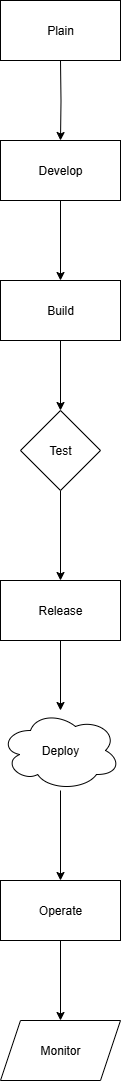

The diagram above was exported from draw.io. Its source (the exported page's mxGraphModel, read from the mxfile embedded in the PNG):
<mxGraphModel dx="1042" dy="527" grid="1" gridSize="10" guides="1" tooltips="1" connect="1" arrows="1" fold="1" page="1" pageScale="1" pageWidth="827" pageHeight="1169" math="0" shadow="0">
  <root>
    <mxCell id="WIyWlLk6GJQsqaUBKTNV-0" />
    <mxCell id="WIyWlLk6GJQsqaUBKTNV-1" parent="WIyWlLk6GJQsqaUBKTNV-0" />
    <mxCell id="wHb5LbkaIqHbPFmHYwg9-2" value="" style="edgeStyle=orthogonalEdgeStyle;rounded=0;orthogonalLoop=1;jettySize=auto;html=1;" parent="WIyWlLk6GJQsqaUBKTNV-1" target="wHb5LbkaIqHbPFmHYwg9-1" edge="1">
      <mxGeometry relative="1" as="geometry">
        <mxPoint x="390" y="60" as="sourcePoint" />
      </mxGeometry>
    </mxCell>
    <mxCell id="wHb5LbkaIqHbPFmHYwg9-4" value="" style="edgeStyle=orthogonalEdgeStyle;rounded=0;orthogonalLoop=1;jettySize=auto;html=1;" parent="WIyWlLk6GJQsqaUBKTNV-1" source="wHb5LbkaIqHbPFmHYwg9-1" target="wHb5LbkaIqHbPFmHYwg9-3" edge="1">
      <mxGeometry relative="1" as="geometry" />
    </mxCell>
    <mxCell id="wHb5LbkaIqHbPFmHYwg9-1" value="Develop" style="rounded=0;whiteSpace=wrap;html=1;fillColor=light-dark(#FFFFFF,#FF9933);" parent="WIyWlLk6GJQsqaUBKTNV-1" vertex="1">
      <mxGeometry x="330" y="140" width="120" height="60" as="geometry" />
    </mxCell>
    <mxCell id="wHb5LbkaIqHbPFmHYwg9-6" value="" style="edgeStyle=orthogonalEdgeStyle;rounded=0;orthogonalLoop=1;jettySize=auto;html=1;" parent="WIyWlLk6GJQsqaUBKTNV-1" source="wHb5LbkaIqHbPFmHYwg9-3" target="wHb5LbkaIqHbPFmHYwg9-5" edge="1">
      <mxGeometry relative="1" as="geometry" />
    </mxCell>
    <mxCell id="wHb5LbkaIqHbPFmHYwg9-3" value="Build" style="rounded=0;whiteSpace=wrap;html=1;fillColor=light-dark(#FFFFFF,#FF9933);" parent="WIyWlLk6GJQsqaUBKTNV-1" vertex="1">
      <mxGeometry x="330" y="280" width="120" height="60" as="geometry" />
    </mxCell>
    <mxCell id="LUxAvm8In5AuJ8F8j_y1-1" value="" style="edgeStyle=orthogonalEdgeStyle;rounded=0;orthogonalLoop=1;jettySize=auto;html=1;" edge="1" parent="WIyWlLk6GJQsqaUBKTNV-1" source="wHb5LbkaIqHbPFmHYwg9-5" target="LUxAvm8In5AuJ8F8j_y1-0">
      <mxGeometry relative="1" as="geometry" />
    </mxCell>
    <mxCell id="wHb5LbkaIqHbPFmHYwg9-5" value="Test" style="rhombus;whiteSpace=wrap;html=1;rounded=0;fillColor=light-dark(#FFFFFF,#FF9933);" parent="WIyWlLk6GJQsqaUBKTNV-1" vertex="1">
      <mxGeometry x="350" y="410" width="80" height="80" as="geometry" />
    </mxCell>
    <mxCell id="LUxAvm8In5AuJ8F8j_y1-3" value="" style="edgeStyle=orthogonalEdgeStyle;rounded=0;orthogonalLoop=1;jettySize=auto;html=1;" edge="1" parent="WIyWlLk6GJQsqaUBKTNV-1" source="LUxAvm8In5AuJ8F8j_y1-0" target="LUxAvm8In5AuJ8F8j_y1-2">
      <mxGeometry relative="1" as="geometry" />
    </mxCell>
    <mxCell id="LUxAvm8In5AuJ8F8j_y1-0" value="Release" style="whiteSpace=wrap;html=1;rounded=0;fillColor=light-dark(#FFFFFF,#FF9933);" vertex="1" parent="WIyWlLk6GJQsqaUBKTNV-1">
      <mxGeometry x="330" y="580" width="120" height="60" as="geometry" />
    </mxCell>
    <mxCell id="LUxAvm8In5AuJ8F8j_y1-5" value="" style="edgeStyle=orthogonalEdgeStyle;rounded=0;orthogonalLoop=1;jettySize=auto;html=1;" edge="1" parent="WIyWlLk6GJQsqaUBKTNV-1" source="LUxAvm8In5AuJ8F8j_y1-2" target="LUxAvm8In5AuJ8F8j_y1-4">
      <mxGeometry relative="1" as="geometry" />
    </mxCell>
    <mxCell id="LUxAvm8In5AuJ8F8j_y1-2" value="Deploy" style="ellipse;shape=cloud;whiteSpace=wrap;html=1;rounded=0;fillColor=light-dark(#FFFFFF,#FF9933);" vertex="1" parent="WIyWlLk6GJQsqaUBKTNV-1">
      <mxGeometry x="330" y="710" width="120" height="80" as="geometry" />
    </mxCell>
    <mxCell id="LUxAvm8In5AuJ8F8j_y1-7" value="" style="edgeStyle=orthogonalEdgeStyle;rounded=0;orthogonalLoop=1;jettySize=auto;html=1;" edge="1" parent="WIyWlLk6GJQsqaUBKTNV-1" source="LUxAvm8In5AuJ8F8j_y1-4" target="LUxAvm8In5AuJ8F8j_y1-6">
      <mxGeometry relative="1" as="geometry" />
    </mxCell>
    <mxCell id="LUxAvm8In5AuJ8F8j_y1-4" value="Operate" style="rounded=0;whiteSpace=wrap;html=1;fillColor=light-dark(#FFFFFF,#FF9933);" vertex="1" parent="WIyWlLk6GJQsqaUBKTNV-1">
      <mxGeometry x="330" y="880" width="120" height="60" as="geometry" />
    </mxCell>
    <mxCell id="LUxAvm8In5AuJ8F8j_y1-6" value="Monitor" style="shape=parallelogram;perimeter=parallelogramPerimeter;whiteSpace=wrap;html=1;fixedSize=1;rounded=0;fillColor=light-dark(#FFFFFF,#FF9933);" vertex="1" parent="WIyWlLk6GJQsqaUBKTNV-1">
      <mxGeometry x="330" y="1020" width="120" height="60" as="geometry" />
    </mxCell>
    <mxCell id="LUxAvm8In5AuJ8F8j_y1-8" value="Plain" style="rounded=0;whiteSpace=wrap;html=1;fillColor=light-dark(#FFFFFF,#FF9933);" vertex="1" parent="WIyWlLk6GJQsqaUBKTNV-1">
      <mxGeometry x="330" width="120" height="60" as="geometry" />
    </mxCell>
  </root>
</mxGraphModel>